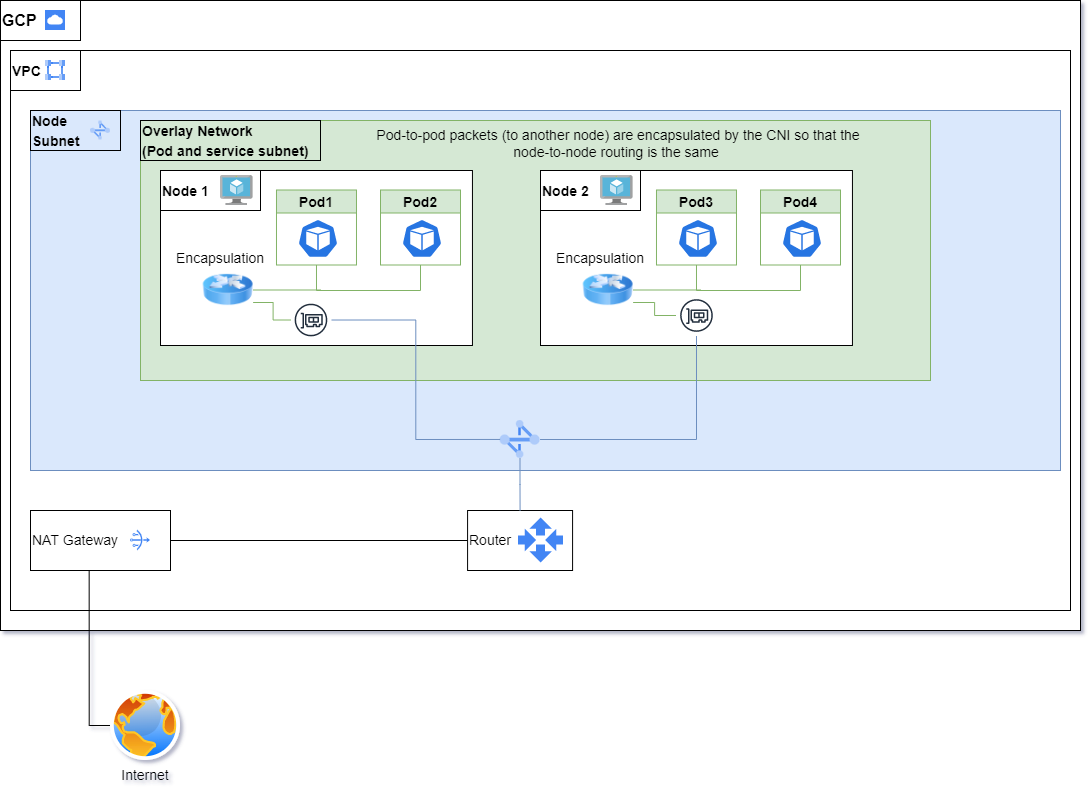

The diagram above was exported from draw.io. Its source (the exported page's mxGraphModel, read from the mxfile embedded in the PNG):
<mxGraphModel dx="1661" dy="754" grid="1" gridSize="10" guides="1" tooltips="1" connect="1" arrows="1" fold="1" page="1" pageScale="1" pageWidth="1100" pageHeight="850" math="0" shadow="1">
  <root>
    <mxCell id="0" />
    <mxCell id="1" parent="0" />
    <mxCell id="zmiscsq91Vzh9L79Nz5j-5" value="" style="rounded=0;whiteSpace=wrap;html=1;align=left;" parent="1" vertex="1">
      <mxGeometry x="10" y="10" width="1080" height="630" as="geometry" />
    </mxCell>
    <mxCell id="zmiscsq91Vzh9L79Nz5j-6" value="&lt;font style=&quot;font-size: 16px&quot;&gt;&lt;b&gt;GCP&lt;/b&gt;&lt;/font&gt;" style="text;html=1;strokeColor=default;fillColor=none;align=left;verticalAlign=middle;whiteSpace=wrap;rounded=0;" parent="1" vertex="1">
      <mxGeometry x="10" y="10" width="80" height="40" as="geometry" />
    </mxCell>
    <mxCell id="zmiscsq91Vzh9L79Nz5j-7" value="" style="rounded=0;whiteSpace=wrap;html=1;fontSize=16;strokeColor=default;" parent="1" vertex="1">
      <mxGeometry x="20" y="60" width="1060" height="560" as="geometry" />
    </mxCell>
    <mxCell id="zmiscsq91Vzh9L79Nz5j-8" value="&lt;font style=&quot;font-size: 16px&quot;&gt;&lt;b style=&quot;font-size: 14px&quot;&gt;VPC&lt;/b&gt;&lt;/font&gt;" style="text;html=1;strokeColor=default;fillColor=none;align=left;verticalAlign=middle;whiteSpace=wrap;rounded=0;" parent="1" vertex="1">
      <mxGeometry x="20" y="60" width="70" height="40" as="geometry" />
    </mxCell>
    <mxCell id="zmiscsq91Vzh9L79Nz5j-9" value="" style="editableCssRules=.*;shape=image;verticalLabelPosition=bottom;labelBackgroundColor=#ffffff;verticalAlign=top;aspect=fixed;imageAspect=0;image=data:image/svg+xml,(base64 omitted: 996 chars);fontSize=14;strokeColor=default;" parent="1" vertex="1">
      <mxGeometry x="55" y="70" width="20" height="20" as="geometry" />
    </mxCell>
    <mxCell id="zmiscsq91Vzh9L79Nz5j-10" value="" style="editableCssRules=.*;shape=image;verticalLabelPosition=bottom;labelBackgroundColor=#ffffff;verticalAlign=top;aspect=fixed;imageAspect=0;image=data:image/svg+xml,(base64 omitted: 700 chars);fontSize=14;strokeColor=default;" parent="1" vertex="1">
      <mxGeometry x="55" y="20" width="20" height="20" as="geometry" />
    </mxCell>
    <mxCell id="zmiscsq91Vzh9L79Nz5j-13" value="" style="rounded=0;whiteSpace=wrap;html=1;fontSize=14;strokeColor=#6c8ebf;fillColor=#dae8fc;" parent="1" vertex="1">
      <mxGeometry x="40" y="120" width="1030" height="360" as="geometry" />
    </mxCell>
    <mxCell id="zmiscsq91Vzh9L79Nz5j-14" value="&lt;font style=&quot;font-size: 16px&quot;&gt;&lt;b style=&quot;font-size: 14px&quot;&gt;Node&lt;br&gt;Subnet&lt;/b&gt;&lt;/font&gt;" style="text;html=1;strokeColor=default;fillColor=none;align=left;verticalAlign=middle;whiteSpace=wrap;rounded=0;" parent="1" vertex="1">
      <mxGeometry x="40" y="120" width="90" height="40" as="geometry" />
    </mxCell>
    <mxCell id="zmiscsq91Vzh9L79Nz5j-12" value="" style="editableCssRules=.*;shape=image;verticalLabelPosition=bottom;labelBackgroundColor=#ffffff;verticalAlign=top;aspect=fixed;imageAspect=0;image=data:image/svg+xml,(base64 omitted: 1060 chars);fontSize=14;strokeColor=default;" parent="1" vertex="1">
      <mxGeometry x="100" y="130.5" width="20" height="19" as="geometry" />
    </mxCell>
    <mxCell id="zmiscsq91Vzh9L79Nz5j-38" value="" style="rounded=0;whiteSpace=wrap;html=1;fontSize=14;strokeColor=#82b366;fillColor=#d5e8d4;" parent="1" vertex="1">
      <mxGeometry x="150" y="130" width="790" height="260" as="geometry" />
    </mxCell>
    <mxCell id="zmiscsq91Vzh9L79Nz5j-32" style="edgeStyle=orthogonalEdgeStyle;rounded=0;orthogonalLoop=1;jettySize=auto;html=1;entryX=0;entryY=0.5;entryDx=0;entryDy=0;fontSize=14;exitX=0.419;exitY=0.99;exitDx=0;exitDy=0;exitPerimeter=0;endArrow=none;endFill=0;" parent="1" source="zmiscsq91Vzh9L79Nz5j-25" target="zmiscsq91Vzh9L79Nz5j-30" edge="1">
      <mxGeometry relative="1" as="geometry" />
    </mxCell>
    <mxCell id="zmiscsq91Vzh9L79Nz5j-33" style="edgeStyle=orthogonalEdgeStyle;rounded=0;orthogonalLoop=1;jettySize=auto;html=1;entryX=0;entryY=0.5;entryDx=0;entryDy=0;fontSize=14;endArrow=none;endFill=0;exitX=1;exitY=0.5;exitDx=0;exitDy=0;" parent="1" source="zmiscsq91Vzh9L79Nz5j-25" target="zmiscsq91Vzh9L79Nz5j-29" edge="1">
      <mxGeometry relative="1" as="geometry" />
    </mxCell>
    <mxCell id="zmiscsq91Vzh9L79Nz5j-25" value="NAT Gateway" style="rounded=0;whiteSpace=wrap;html=1;fontSize=14;strokeColor=default;align=left;" parent="1" vertex="1">
      <mxGeometry x="40" y="520" width="140" height="60" as="geometry" />
    </mxCell>
    <mxCell id="zmiscsq91Vzh9L79Nz5j-24" value="" style="editableCssRules=.*;shape=image;verticalLabelPosition=bottom;labelBackgroundColor=#ffffff;verticalAlign=top;aspect=fixed;imageAspect=0;image=data:image/svg+xml,(base64 omitted: 4768 chars);fontSize=14;strokeColor=default;" parent="1" vertex="1">
      <mxGeometry x="140" y="540" width="20" height="20" as="geometry" />
    </mxCell>
    <mxCell id="zmiscsq91Vzh9L79Nz5j-29" value="Router" style="rounded=0;whiteSpace=wrap;html=1;fontSize=14;strokeColor=default;align=left;" parent="1" vertex="1">
      <mxGeometry x="477.08" y="520" width="105" height="60" as="geometry" />
    </mxCell>
    <mxCell id="zmiscsq91Vzh9L79Nz5j-28" value="" style="editableCssRules=.*;shape=image;verticalLabelPosition=bottom;labelBackgroundColor=#ffffff;verticalAlign=top;aspect=fixed;imageAspect=0;image=data:image/svg+xml,(base64 omitted: 420 chars);fontSize=14;strokeColor=default;" parent="1" vertex="1">
      <mxGeometry x="528" y="527.5" width="45" height="45" as="geometry" />
    </mxCell>
    <mxCell id="zmiscsq91Vzh9L79Nz5j-30" value="" style="aspect=fixed;perimeter=ellipsePerimeter;html=1;align=center;shadow=0;dashed=0;spacingTop=3;image;image=img/lib/active_directory/internet_globe.svg;fontSize=14;strokeColor=default;" parent="1" vertex="1">
      <mxGeometry x="120" y="700" width="70" height="70" as="geometry" />
    </mxCell>
    <mxCell id="zmiscsq91Vzh9L79Nz5j-31" value="Internet" style="text;html=1;strokeColor=none;fillColor=none;align=center;verticalAlign=middle;whiteSpace=wrap;rounded=0;fontSize=14;" parent="1" vertex="1">
      <mxGeometry x="125" y="770" width="60" height="30" as="geometry" />
    </mxCell>
    <mxCell id="zmiscsq91Vzh9L79Nz5j-40" style="edgeStyle=orthogonalEdgeStyle;rounded=0;orthogonalLoop=1;jettySize=auto;html=1;entryX=0.5;entryY=0;entryDx=0;entryDy=0;fontSize=14;endArrow=none;endFill=0;fillColor=#dae8fc;strokeColor=#6c8ebf;" parent="1" source="zmiscsq91Vzh9L79Nz5j-39" target="zmiscsq91Vzh9L79Nz5j-29" edge="1">
      <mxGeometry relative="1" as="geometry" />
    </mxCell>
    <mxCell id="zmiscsq91Vzh9L79Nz5j-39" value="" style="editableCssRules=.*;shape=image;verticalLabelPosition=bottom;labelBackgroundColor=#ffffff;verticalAlign=top;aspect=fixed;imageAspect=0;image=data:image/svg+xml,(base64 omitted: 1060 chars);fontSize=14;strokeColor=default;" parent="1" vertex="1">
      <mxGeometry x="509.62" y="430" width="39.91" height="37.91" as="geometry" />
    </mxCell>
    <mxCell id="zmiscsq91Vzh9L79Nz5j-45" value="&lt;font style=&quot;font-size: 16px&quot;&gt;&lt;b style=&quot;font-size: 14px&quot;&gt;Overlay Network&lt;br&gt;(Pod and service subnet)&lt;br&gt;&lt;/b&gt;&lt;/font&gt;" style="text;html=1;strokeColor=default;fillColor=none;align=left;verticalAlign=middle;whiteSpace=wrap;rounded=0;" parent="1" vertex="1">
      <mxGeometry x="150" y="130" width="180" height="40" as="geometry" />
    </mxCell>
    <mxCell id="zmiscsq91Vzh9L79Nz5j-48" value="" style="rounded=0;whiteSpace=wrap;html=1;fontSize=14;strokeColor=default;" parent="1" vertex="1">
      <mxGeometry x="170" y="180" width="311.95" height="175" as="geometry" />
    </mxCell>
    <mxCell id="zmiscsq91Vzh9L79Nz5j-49" value="&lt;font style=&quot;font-size: 16px&quot;&gt;&lt;b style=&quot;font-size: 14px&quot;&gt;Node 1&lt;/b&gt;&lt;/font&gt;" style="text;html=1;strokeColor=default;fillColor=none;align=left;verticalAlign=middle;whiteSpace=wrap;rounded=0;" parent="1" vertex="1">
      <mxGeometry x="170" y="180" width="100" height="40" as="geometry" />
    </mxCell>
    <mxCell id="zmiscsq91Vzh9L79Nz5j-16" value="" style="sketch=0;aspect=fixed;html=1;points=[];align=center;image;fontSize=12;image=img/lib/mscae/Virtual_Machine.svg;strokeColor=default;" parent="1" vertex="1">
      <mxGeometry x="230" y="185" width="32.61" height="30" as="geometry" />
    </mxCell>
    <mxCell id="zmiscsq91Vzh9L79Nz5j-64" style="edgeStyle=orthogonalEdgeStyle;rounded=0;orthogonalLoop=1;jettySize=auto;html=1;entryX=0.5;entryY=1;entryDx=0;entryDy=0;fontSize=14;endArrow=none;endFill=0;exitX=0.5;exitY=1;exitDx=0;exitDy=0;fillColor=#d5e8d4;strokeColor=#82b366;" parent="1" source="zmiscsq91Vzh9L79Nz5j-55" target="zmiscsq91Vzh9L79Nz5j-56" edge="1">
      <mxGeometry relative="1" as="geometry">
        <Array as="points">
          <mxPoint x="326" y="300" />
          <mxPoint x="430" y="300" />
        </Array>
      </mxGeometry>
    </mxCell>
    <mxCell id="zmiscsq91Vzh9L79Nz5j-55" value="Pod1" style="swimlane;fontSize=14;strokeColor=#82b366;fillColor=#d5e8d4;" parent="1" vertex="1">
      <mxGeometry x="285.98" y="199.5" width="80" height="75" as="geometry" />
    </mxCell>
    <mxCell id="zmiscsq91Vzh9L79Nz5j-53" value="" style="sketch=0;html=1;dashed=0;whitespace=wrap;fillColor=#2875E2;strokeColor=#ffffff;points=[[0.005,0.63,0],[0.1,0.2,0],[0.9,0.2,0],[0.5,0,0],[0.995,0.63,0],[0.72,0.99,0],[0.5,1,0],[0.28,0.99,0]];shape=mxgraph.kubernetes.icon;prIcon=pod;fontSize=14;" parent="zmiscsq91Vzh9L79Nz5j-55" vertex="1">
      <mxGeometry x="19" y="29" width="45" height="39" as="geometry" />
    </mxCell>
    <mxCell id="zmiscsq91Vzh9L79Nz5j-56" value="Pod2" style="swimlane;fontSize=14;strokeColor=#82b366;fillColor=#d5e8d4;" parent="1" vertex="1">
      <mxGeometry x="390" y="199.5" width="80" height="75" as="geometry" />
    </mxCell>
    <mxCell id="zmiscsq91Vzh9L79Nz5j-57" value="" style="sketch=0;html=1;dashed=0;whitespace=wrap;fillColor=#2875E2;strokeColor=#ffffff;points=[[0.005,0.63,0],[0.1,0.2,0],[0.9,0.2,0],[0.5,0,0],[0.995,0.63,0],[0.72,0.99,0],[0.5,1,0],[0.28,0.99,0]];shape=mxgraph.kubernetes.icon;prIcon=pod;fontSize=14;" parent="zmiscsq91Vzh9L79Nz5j-56" vertex="1">
      <mxGeometry x="19" y="29" width="45" height="39" as="geometry" />
    </mxCell>
    <mxCell id="zmiscsq91Vzh9L79Nz5j-63" style="edgeStyle=orthogonalEdgeStyle;rounded=0;orthogonalLoop=1;jettySize=auto;html=1;entryX=0.5;entryY=0;entryDx=0;entryDy=0;fontSize=14;endArrow=none;endFill=0;exitX=0.5;exitY=0;exitDx=0;exitDy=0;" parent="1" edge="1">
      <mxGeometry relative="1" as="geometry">
        <mxPoint x="845.6500000000001" y="265" as="targetPoint" />
      </mxGeometry>
    </mxCell>
    <mxCell id="zmiscsq91Vzh9L79Nz5j-68" style="edgeStyle=orthogonalEdgeStyle;rounded=0;orthogonalLoop=1;jettySize=auto;html=1;fontSize=14;endArrow=none;endFill=0;startSize=22;fillColor=#d5e8d4;strokeColor=#82b366;" parent="1" source="zmiscsq91Vzh9L79Nz5j-46" edge="1">
      <mxGeometry relative="1" as="geometry">
        <mxPoint x="330" y="299.5" as="targetPoint" />
      </mxGeometry>
    </mxCell>
    <mxCell id="zmiscsq91Vzh9L79Nz5j-70" style="edgeStyle=orthogonalEdgeStyle;rounded=0;orthogonalLoop=1;jettySize=auto;html=1;entryX=0;entryY=0.5;entryDx=0;entryDy=0;fontSize=14;endArrow=none;endFill=0;startSize=22;fillColor=#dae8fc;strokeColor=#6c8ebf;exitX=0.98;exitY=0.5;exitDx=0;exitDy=0;exitPerimeter=0;" parent="1" source="5Dn5wLzZZLUhb6aqEbgY-1" target="zmiscsq91Vzh9L79Nz5j-39" edge="1">
      <mxGeometry relative="1" as="geometry" />
    </mxCell>
    <mxCell id="zmiscsq91Vzh9L79Nz5j-71" value="" style="rounded=0;whiteSpace=wrap;html=1;fontSize=14;strokeColor=default;" parent="1" vertex="1">
      <mxGeometry x="550" y="180" width="311.95" height="175" as="geometry" />
    </mxCell>
    <mxCell id="zmiscsq91Vzh9L79Nz5j-72" value="&lt;font style=&quot;font-size: 16px&quot;&gt;&lt;b style=&quot;font-size: 14px&quot;&gt;Node 2&lt;/b&gt;&lt;/font&gt;" style="text;html=1;strokeColor=default;fillColor=none;align=left;verticalAlign=middle;whiteSpace=wrap;rounded=0;" parent="1" vertex="1">
      <mxGeometry x="550" y="180" width="100" height="40" as="geometry" />
    </mxCell>
    <mxCell id="zmiscsq91Vzh9L79Nz5j-73" value="" style="sketch=0;aspect=fixed;html=1;points=[];align=center;image;fontSize=12;image=img/lib/mscae/Virtual_Machine.svg;strokeColor=default;" parent="1" vertex="1">
      <mxGeometry x="610" y="185" width="32.61" height="30" as="geometry" />
    </mxCell>
    <mxCell id="zmiscsq91Vzh9L79Nz5j-74" style="edgeStyle=orthogonalEdgeStyle;rounded=0;orthogonalLoop=1;jettySize=auto;html=1;entryX=0.5;entryY=1;entryDx=0;entryDy=0;fontSize=14;endArrow=none;endFill=0;exitX=0.5;exitY=1;exitDx=0;exitDy=0;fillColor=#d5e8d4;strokeColor=#82b366;" parent="1" source="zmiscsq91Vzh9L79Nz5j-75" target="zmiscsq91Vzh9L79Nz5j-77" edge="1">
      <mxGeometry relative="1" as="geometry">
        <Array as="points">
          <mxPoint x="706" y="300" />
          <mxPoint x="810" y="300" />
        </Array>
      </mxGeometry>
    </mxCell>
    <mxCell id="zmiscsq91Vzh9L79Nz5j-75" value="Pod3" style="swimlane;fontSize=14;strokeColor=#82b366;fillColor=#d5e8d4;" parent="1" vertex="1">
      <mxGeometry x="665.98" y="199.5" width="80" height="75" as="geometry" />
    </mxCell>
    <mxCell id="zmiscsq91Vzh9L79Nz5j-76" value="" style="sketch=0;html=1;dashed=0;whitespace=wrap;fillColor=#2875E2;strokeColor=#ffffff;points=[[0.005,0.63,0],[0.1,0.2,0],[0.9,0.2,0],[0.5,0,0],[0.995,0.63,0],[0.72,0.99,0],[0.5,1,0],[0.28,0.99,0]];shape=mxgraph.kubernetes.icon;prIcon=pod;fontSize=14;" parent="zmiscsq91Vzh9L79Nz5j-75" vertex="1">
      <mxGeometry x="19" y="29" width="45" height="39" as="geometry" />
    </mxCell>
    <mxCell id="zmiscsq91Vzh9L79Nz5j-77" value="Pod4" style="swimlane;fontSize=14;strokeColor=#82b366;fillColor=#d5e8d4;" parent="1" vertex="1">
      <mxGeometry x="770" y="199.5" width="80" height="75" as="geometry" />
    </mxCell>
    <mxCell id="zmiscsq91Vzh9L79Nz5j-78" value="" style="sketch=0;html=1;dashed=0;whitespace=wrap;fillColor=#2875E2;strokeColor=#ffffff;points=[[0.005,0.63,0],[0.1,0.2,0],[0.9,0.2,0],[0.5,0,0],[0.995,0.63,0],[0.72,0.99,0],[0.5,1,0],[0.28,0.99,0]];shape=mxgraph.kubernetes.icon;prIcon=pod;fontSize=14;" parent="zmiscsq91Vzh9L79Nz5j-77" vertex="1">
      <mxGeometry x="19" y="29" width="45" height="39" as="geometry" />
    </mxCell>
    <mxCell id="zmiscsq91Vzh9L79Nz5j-79" style="edgeStyle=orthogonalEdgeStyle;rounded=0;orthogonalLoop=1;jettySize=auto;html=1;fontSize=14;endArrow=none;endFill=0;startSize=22;fillColor=#d5e8d4;strokeColor=#82b366;" parent="1" source="zmiscsq91Vzh9L79Nz5j-80" edge="1">
      <mxGeometry relative="1" as="geometry">
        <mxPoint x="710" y="299.5" as="targetPoint" />
      </mxGeometry>
    </mxCell>
    <mxCell id="zmiscsq91Vzh9L79Nz5j-81" style="edgeStyle=orthogonalEdgeStyle;rounded=0;orthogonalLoop=1;jettySize=auto;html=1;fontSize=14;endArrow=none;endFill=0;startSize=22;fillColor=#dae8fc;strokeColor=#6c8ebf;entryX=0.5;entryY=0.93;entryDx=0;entryDy=0;entryPerimeter=0;" parent="1" source="zmiscsq91Vzh9L79Nz5j-39" target="5Dn5wLzZZLUhb6aqEbgY-5" edge="1">
      <mxGeometry relative="1" as="geometry">
        <mxPoint x="620" y="350" as="targetPoint" />
      </mxGeometry>
    </mxCell>
    <mxCell id="zmiscsq91Vzh9L79Nz5j-82" value="Encapsulation" style="text;html=1;strokeColor=none;fillColor=none;align=center;verticalAlign=middle;whiteSpace=wrap;rounded=0;fontSize=14;" parent="1" vertex="1">
      <mxGeometry x="560" y="252.5" width="100" height="30" as="geometry" />
    </mxCell>
    <mxCell id="zmiscsq91Vzh9L79Nz5j-83" value="Encapsulation" style="text;html=1;strokeColor=none;fillColor=none;align=center;verticalAlign=middle;whiteSpace=wrap;rounded=0;fontSize=14;" parent="1" vertex="1">
      <mxGeometry x="180" y="252.5" width="100" height="30" as="geometry" />
    </mxCell>
    <mxCell id="IyKXlP_D8eA09XuBd7Ct-1" value="Pod-to-pod packets (to another node) are encapsulated by the CNI so that the node-to-node routing is the same&amp;nbsp;" style="text;html=1;strokeColor=none;fillColor=none;align=center;verticalAlign=middle;whiteSpace=wrap;rounded=0;fontSize=14;" parent="1" vertex="1">
      <mxGeometry x="365.98" y="135" width="524.02" height="35" as="geometry" />
    </mxCell>
    <mxCell id="5Dn5wLzZZLUhb6aqEbgY-7" style="edgeStyle=orthogonalEdgeStyle;rounded=0;orthogonalLoop=1;jettySize=auto;html=1;exitX=1;exitY=0.75;exitDx=0;exitDy=0;entryX=0;entryY=0.5;entryDx=0;entryDy=0;entryPerimeter=0;fontSize=14;endArrow=none;endFill=0;startSize=32;sourcePerimeterSpacing=50;targetPerimeterSpacing=50;strokeColor=#82b366;fillColor=#d5e8d4;" parent="1" source="zmiscsq91Vzh9L79Nz5j-80" target="5Dn5wLzZZLUhb6aqEbgY-5" edge="1">
      <mxGeometry relative="1" as="geometry" />
    </mxCell>
    <mxCell id="zmiscsq91Vzh9L79Nz5j-80" value="" style="image;html=1;image=img/lib/clip_art/networking/Router_Icon_128x128.png;fontSize=14;strokeColor=default;" parent="1" vertex="1">
      <mxGeometry x="592.61" y="274.5" width="50" height="50" as="geometry" />
    </mxCell>
    <mxCell id="5Dn5wLzZZLUhb6aqEbgY-1" value="" style="sketch=0;outlineConnect=0;fontColor=#232F3E;gradientColor=none;strokeColor=#232F3E;fillColor=#ffffff;dashed=0;verticalLabelPosition=bottom;verticalAlign=top;align=center;html=1;fontSize=12;fontStyle=0;aspect=fixed;shape=mxgraph.aws4.resourceIcon;resIcon=mxgraph.aws4.elastic_network_interface;points=[[0,0.5,0,0,0],[0.15,0.15,0,0,0],[0.15,0.83,0,0,0],[0.5,0,0,0,0],[0.5,0.93,0,0,0],[0.83,0.15,0,0,0],[0.83,0.83,0,0,0],[0.98,0.5,0,0,0]];" parent="1" vertex="1">
      <mxGeometry x="300" y="309.03" width="40.97" height="40.97" as="geometry" />
    </mxCell>
    <mxCell id="5Dn5wLzZZLUhb6aqEbgY-8" style="edgeStyle=orthogonalEdgeStyle;rounded=0;orthogonalLoop=1;jettySize=auto;html=1;exitX=1;exitY=0.75;exitDx=0;exitDy=0;entryX=0;entryY=0.5;entryDx=0;entryDy=0;entryPerimeter=0;fontSize=14;endArrow=none;endFill=0;startSize=32;sourcePerimeterSpacing=50;targetPerimeterSpacing=50;strokeColor=#82b366;fillColor=#d5e8d4;" parent="1" source="zmiscsq91Vzh9L79Nz5j-46" target="5Dn5wLzZZLUhb6aqEbgY-1" edge="1">
      <mxGeometry relative="1" as="geometry" />
    </mxCell>
    <mxCell id="zmiscsq91Vzh9L79Nz5j-46" value="" style="image;html=1;image=img/lib/clip_art/networking/Router_Icon_128x128.png;fontSize=14;strokeColor=default;" parent="1" vertex="1">
      <mxGeometry x="212.61" y="274.5" width="50" height="50" as="geometry" />
    </mxCell>
    <mxCell id="5Dn5wLzZZLUhb6aqEbgY-5" value="" style="sketch=0;outlineConnect=0;fontColor=#232F3E;gradientColor=none;strokeColor=#232F3E;fillColor=#ffffff;dashed=0;verticalLabelPosition=bottom;verticalAlign=top;align=center;html=1;fontSize=12;fontStyle=0;aspect=fixed;shape=mxgraph.aws4.resourceIcon;resIcon=mxgraph.aws4.elastic_network_interface;points=[[0,0.5,0,0,0],[0.15,0.15,0,0,0],[0.15,0.83,0,0,0],[0.5,0,0,0,0],[0.5,0.93,0,0,0],[0.83,0.15,0,0,0],[0.83,0.83,0,0,0],[0.98,0.5,0,0,0]];" parent="1" vertex="1">
      <mxGeometry x="685.5" y="304.52" width="40.97" height="40.97" as="geometry" />
    </mxCell>
  </root>
</mxGraphModel>